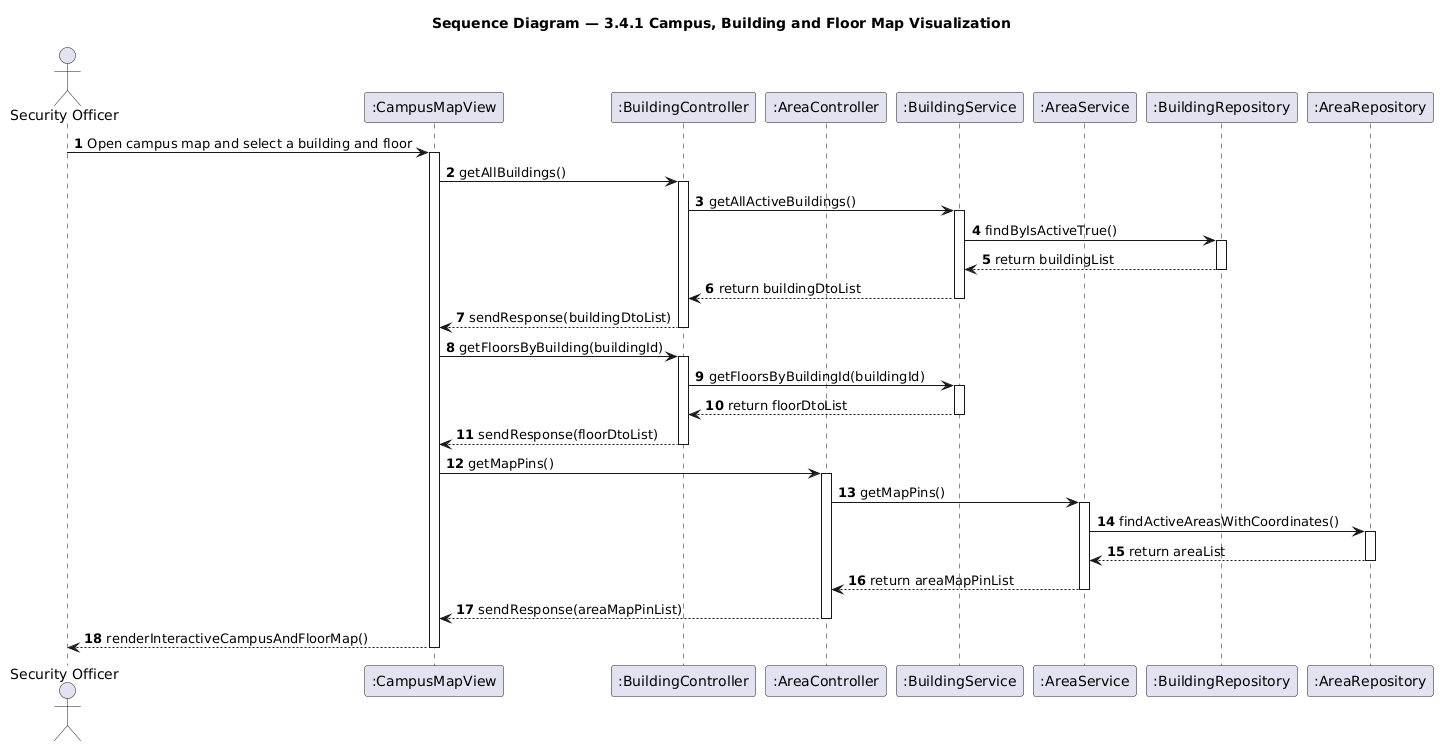

The diagram above was rendered by PlantUML. Its source (embedded in the PNG):
@startuml seq-campus-map
title Sequence Diagram — 3.4.1 Campus, Building and Floor Map Visualization
skinparam shadowing false
autonumber

actor "Security Officer" as Officer
participant ":CampusMapView" as View
participant ":BuildingController" as BuildingCtrl
participant ":AreaController" as AreaCtrl
participant ":BuildingService" as BuildingService
participant ":AreaService" as AreaService
participant ":BuildingRepository" as BuildingRepo
participant ":AreaRepository" as AreaRepo

Officer -> View: Open campus map and select a building and floor
activate View

View -> BuildingCtrl: getAllBuildings()
activate BuildingCtrl

BuildingCtrl -> BuildingService: getAllActiveBuildings()
activate BuildingService

BuildingService -> BuildingRepo: findByIsActiveTrue()
activate BuildingRepo
BuildingRepo --> BuildingService: return buildingList
deactivate BuildingRepo

BuildingService --> BuildingCtrl: return buildingDtoList
deactivate BuildingService

BuildingCtrl --> View: sendResponse(buildingDtoList)
deactivate BuildingCtrl

View -> BuildingCtrl: getFloorsByBuilding(buildingId)
activate BuildingCtrl

BuildingCtrl -> BuildingService: getFloorsByBuildingId(buildingId)
activate BuildingService

BuildingService --> BuildingCtrl: return floorDtoList
deactivate BuildingService

BuildingCtrl --> View: sendResponse(floorDtoList)
deactivate BuildingCtrl

View -> AreaCtrl: getMapPins()
activate AreaCtrl

AreaCtrl -> AreaService: getMapPins()
activate AreaService

AreaService -> AreaRepo: findActiveAreasWithCoordinates()
activate AreaRepo
AreaRepo --> AreaService: return areaList
deactivate AreaRepo

AreaService --> AreaCtrl: return areaMapPinList
deactivate AreaService

AreaCtrl --> View: sendResponse(areaMapPinList)
deactivate AreaCtrl

View --> Officer: renderInteractiveCampusAndFloorMap()
deactivate View

@enduml